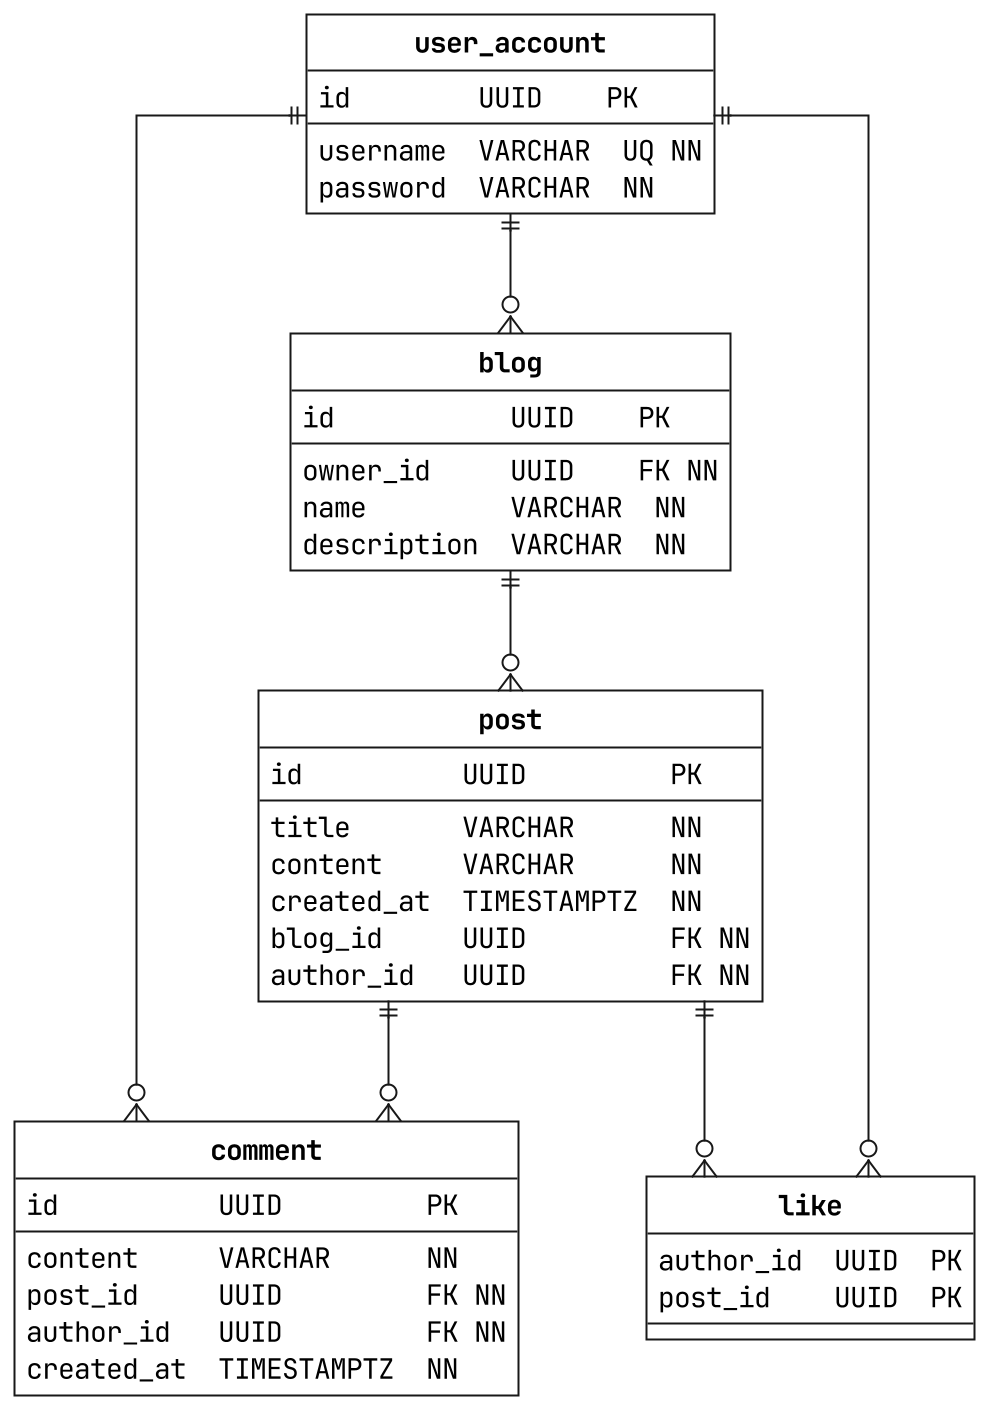

The diagram above was rendered by PlantUML. Its source (embedded in the PNG):
@startuml

hide circle
skinparam roundcorner 0
skinparam shadowing false
skinparam linetype ortho
skinparam FontSize 18
skinparam defaultFontName JetBrains Mono
scale 2

skinparam class {
    BackgroundColor white
    BorderThickness 1.0
    FontStyle bold
}

!procedure column($name, $name_size, $type, $type_size, $constraints="")
    !while %strlen($name) < $name_size
        !$name = $name + " "
    !endwhile
    !while %strlen($type) < $type_size
        !$type = $type + " "
    !endwhile
    $name  $type  $constraints
!endprocedure

entity user_account {
    column(id,       8, UUID,    6, PK)
    --
    column(username, 8, VARCHAR, 6, "UQ NN")
    column(password, 8, VARCHAR, 6, NN)
}

entity blog {
    column(id,          11, UUID,    6, PK)
    --
    column(owner_id,    11, UUID,    6, "FK NN")
    column(name,        11, VARCHAR, 6, NN)
    column(description, 11, VARCHAR, 6, NN)
}

entity post {
    column(id,         10, UUID,        11, PK)
    --
    column(title,      10, VARCHAR,     11, NN)
    column(content,    10, VARCHAR,     11, NN)
    column(created_at, 10, TIMESTAMPTZ, 11, NN)
    column(blog_id,    10, UUID,        11, "FK NN")
    column(author_id,  10, UUID,        11, "FK NN")
}

entity comment {
    column(id,         10, UUID,        11, PK)
    --
    column(content,    10, VARCHAR,     11, "NN")
    column(post_id,    10, UUID,        11, "FK NN")
    column(author_id,  10, UUID,        11, "FK NN")
    column(created_at, 10, TIMESTAMPTZ, 11, NN)
}

entity like {
    column(author_id, 9, UUID, 4, PK)
    column(post_id,   9, UUID, 4, PK)
}

user_account ||--o{ blog
blog ||--o{ post
post ||--o{ comment
user_account ||--o{ comment
user_account ||--o{ like
post ||--o{ like

@enduml